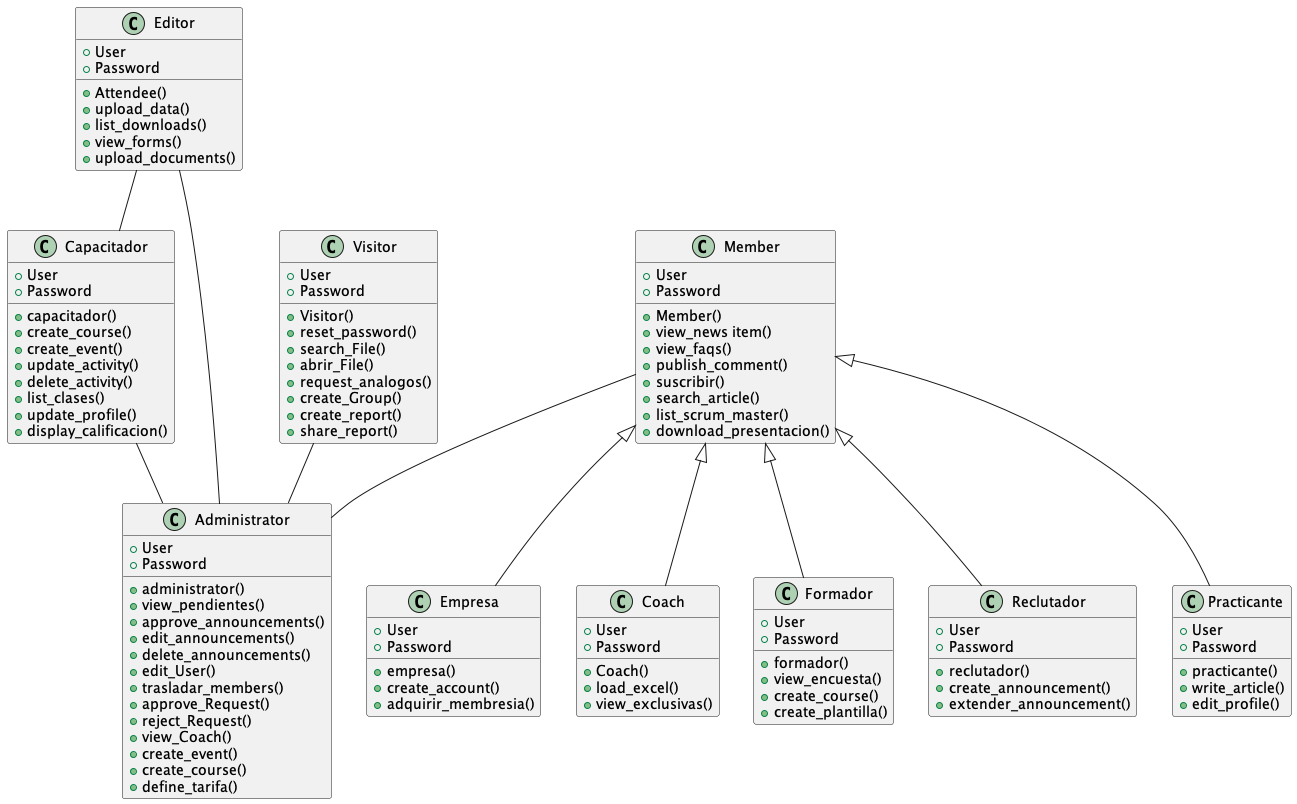

The diagram above was rendered by PlantUML. Its source (embedded in the PNG):
@startuml

class Capacitador {
  +User
  +Password
  +capacitador()
  +create_course()
  +create_event()
  +update_activity()
  +delete_activity()
  +list_clases()
  +update_profile()
  +display_calificacion()
}

class Administrator {
  +User
  +Password
  +administrator()
  +view_pendientes()
  +approve_announcements()
  +edit_announcements()
  +delete_announcements()
  +edit_User()
  +trasladar_members()
  +approve_Request()
  +reject_Request()
  +view_Coach()
  +create_event()
  +create_course()
  +define_tarifa()
}

class Editor {
  +User
  +Password
  +Attendee()
  +upload_data()
  +list_downloads()
  +view_forms()
  +upload_documents()
}

class Visitor {
  +User
  +Password
  +Visitor()
  +reset_password()
  +search_File()
  +abrir_File()
  +request_analogos()
  +create_Group()
  +create_report()
  +share_report()
}

class Member {
  +User
  +Password
  +Member()
  +view_news item()
  +view_faqs()
  +publish_comment()
  +suscribir()
  +search_article()
  +list_scrum_master()
  +download_presentacion()
}

class Empresa {
  +User
  +Password
  +empresa()
  +create_account()
  +adquirir_membresia()
}

class Coach {
  +User
  +Password
  +Coach()
  +load_excel()
  +view_exclusivas()
}

class Formador {
  +User
  +Password
  +formador()
  +view_encuesta()
  +create_course()
  +create_plantilla()
}

class Reclutador {
  +User
  +Password
  +reclutador()
  +create_announcement()
  +extender_announcement()
}

class Practicante {
  +User
  +Password
  +practicante()
  +write_article()
  +edit_profile()
}

Member <|-- Empresa
Member <|-- Coach
Member <|-- Formador
Member <|-- Reclutador
Member <|-- Practicante
Member -- Administrator
Visitor -- Administrator
Editor -- Administrator
Capacitador -- Administrator
Editor -- Capacitador

@enduml